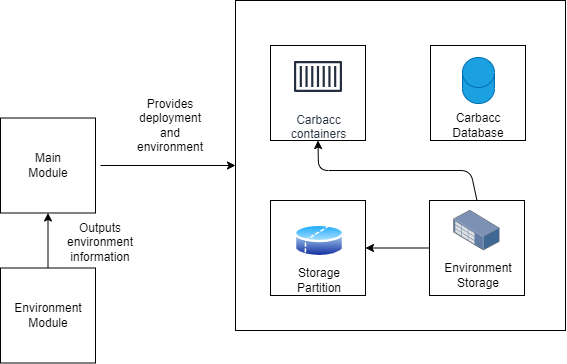

The diagram above was exported from draw.io. Its source (the exported page's mxGraphModel, read from the mxfile embedded in the PNG):
<mxGraphModel dx="980" dy="367" grid="1" gridSize="10" guides="1" tooltips="1" connect="1" arrows="1" fold="1" page="1" pageScale="1" pageWidth="850" pageHeight="1100" background="#ffffff" math="0" shadow="0">
  <root>
    <mxCell id="0" />
    <mxCell id="1" parent="0" />
    <mxCell id="2" style="edgeStyle=none;html=1;exitX=1;exitY=0.5;exitDx=0;exitDy=0;entryX=0;entryY=0.5;entryDx=0;entryDy=0;fontColor=#000000;strokeColor=#000000;" parent="1" target="3" edge="1">
      <mxGeometry relative="1" as="geometry">
        <mxPoint x="290" y="195" as="sourcePoint" />
      </mxGeometry>
    </mxCell>
    <mxCell id="3" value="" style="whiteSpace=wrap;html=1;aspect=fixed;fillColor=none;strokeColor=#000000;" parent="1" vertex="1">
      <mxGeometry x="425" y="30" width="330" height="330" as="geometry" />
    </mxCell>
    <mxCell id="4" value="" style="whiteSpace=wrap;html=1;aspect=fixed;strokeColor=#000000;fontColor=#000000;fillColor=none;" parent="1" vertex="1">
      <mxGeometry x="460" y="75" width="95" height="95" as="geometry" />
    </mxCell>
    <mxCell id="7" value="" style="whiteSpace=wrap;html=1;aspect=fixed;strokeColor=#000000;fontColor=#000000;fillColor=none;" parent="1" vertex="1">
      <mxGeometry x="460" y="230" width="95" height="95" as="geometry" />
    </mxCell>
    <mxCell id="8" value="&lt;font color=&quot;#000000&quot;&gt;Storage Partition&lt;/font&gt;" style="text;html=1;strokeColor=none;fillColor=none;align=center;verticalAlign=middle;whiteSpace=wrap;rounded=0;" parent="1" vertex="1">
      <mxGeometry x="478.8" y="295" width="60" height="30" as="geometry" />
    </mxCell>
    <mxCell id="10" value="" style="whiteSpace=wrap;html=1;aspect=fixed;strokeColor=#000000;fontColor=#000000;fillColor=none;" parent="1" vertex="1">
      <mxGeometry x="620" y="75" width="95" height="95" as="geometry" />
    </mxCell>
    <mxCell id="26" style="edgeStyle=none;html=1;exitX=0.5;exitY=0;exitDx=0;exitDy=0;entryX=0.5;entryY=1;entryDx=0;entryDy=0;strokeColor=#000000;" edge="1" parent="1" source="13" target="4">
      <mxGeometry relative="1" as="geometry">
        <Array as="points">
          <mxPoint x="660" y="200" />
          <mxPoint x="508" y="200" />
        </Array>
      </mxGeometry>
    </mxCell>
    <mxCell id="34" style="edgeStyle=none;html=1;exitX=0;exitY=0.5;exitDx=0;exitDy=0;entryX=1;entryY=0.5;entryDx=0;entryDy=0;strokeColor=#000000;" edge="1" parent="1" source="13" target="7">
      <mxGeometry relative="1" as="geometry" />
    </mxCell>
    <mxCell id="13" value="" style="whiteSpace=wrap;html=1;aspect=fixed;strokeColor=#000000;fontColor=#000000;fillColor=none;" parent="1" vertex="1">
      <mxGeometry x="619" y="230" width="95" height="95" as="geometry" />
    </mxCell>
    <mxCell id="14" value="&lt;font color=&quot;#000000&quot;&gt;Environment Storage&lt;/font&gt;" style="text;html=1;strokeColor=none;fillColor=none;align=center;verticalAlign=middle;whiteSpace=wrap;rounded=0;" parent="1" vertex="1">
      <mxGeometry x="637.5" y="290" width="60" height="30" as="geometry" />
    </mxCell>
    <mxCell id="16" value="&lt;font color=&quot;#000000&quot;&gt;Provides deployment and environment&lt;/font&gt;" style="text;html=1;strokeColor=none;fillColor=none;align=center;verticalAlign=middle;whiteSpace=wrap;rounded=0;" parent="1" vertex="1">
      <mxGeometry x="330" y="140" width="60" height="30" as="geometry" />
    </mxCell>
    <mxCell id="17" value="" style="whiteSpace=wrap;html=1;aspect=fixed;strokeColor=#000000;fontColor=#000000;fillColor=none;" vertex="1" parent="1">
      <mxGeometry x="190" y="147.5" width="95" height="95" as="geometry" />
    </mxCell>
    <mxCell id="18" value="&lt;font color=&quot;#000000&quot;&gt;Main Module&lt;/font&gt;" style="text;html=1;strokeColor=none;fillColor=none;align=center;verticalAlign=middle;whiteSpace=wrap;rounded=0;" vertex="1" parent="1">
      <mxGeometry x="207.5" y="180" width="60" height="30" as="geometry" />
    </mxCell>
    <mxCell id="20" value="Carbacc &lt;br&gt;containers" style="sketch=0;outlineConnect=0;fontColor=#232F3E;gradientColor=none;strokeColor=#232F3E;fillColor=#ffffff;dashed=0;verticalLabelPosition=bottom;verticalAlign=top;align=center;html=1;fontSize=12;fontStyle=0;aspect=fixed;shape=mxgraph.aws4.resourceIcon;resIcon=mxgraph.aws4.container_1;" vertex="1" parent="1">
      <mxGeometry x="477.5" y="76" width="60" height="60" as="geometry" />
    </mxCell>
    <mxCell id="21" value="" style="shape=cylinder3;whiteSpace=wrap;html=1;boundedLbl=1;backgroundOutline=1;size=15;fillColor=#1ba1e2;fontColor=#ffffff;strokeColor=#006EAF;" vertex="1" parent="1">
      <mxGeometry x="652" y="87" width="32" height="46" as="geometry" />
    </mxCell>
    <mxCell id="22" value="&lt;font color=&quot;#000000&quot;&gt;Carbacc Database&lt;/font&gt;" style="text;html=1;strokeColor=none;fillColor=none;align=center;verticalAlign=middle;whiteSpace=wrap;rounded=0;" vertex="1" parent="1">
      <mxGeometry x="638" y="140" width="60" height="30" as="geometry" />
    </mxCell>
    <mxCell id="27" value="" style="points=[];aspect=fixed;html=1;align=center;shadow=0;dashed=0;image;image=img/lib/allied_telesis/storage/Datacenter_Server_Rack_Storage_Unit_Small.svg;fillColor=none;" vertex="1" parent="1">
      <mxGeometry x="643.35" y="240" width="46.3" height="40.2" as="geometry" />
    </mxCell>
    <mxCell id="32" style="edgeStyle=none;html=1;exitX=0.5;exitY=0;exitDx=0;exitDy=0;entryX=0.5;entryY=1;entryDx=0;entryDy=0;strokeColor=#000000;" edge="1" parent="1" source="30" target="17">
      <mxGeometry relative="1" as="geometry" />
    </mxCell>
    <mxCell id="30" value="" style="whiteSpace=wrap;html=1;aspect=fixed;strokeColor=#000000;fontColor=#000000;fillColor=none;" vertex="1" parent="1">
      <mxGeometry x="190" y="297.5" width="95" height="95" as="geometry" />
    </mxCell>
    <mxCell id="31" value="&lt;font color=&quot;#000000&quot;&gt;Environment Module&lt;/font&gt;" style="text;html=1;strokeColor=none;fillColor=none;align=center;verticalAlign=middle;whiteSpace=wrap;rounded=0;" vertex="1" parent="1">
      <mxGeometry x="207.5" y="330" width="60" height="30" as="geometry" />
    </mxCell>
    <mxCell id="33" value="&lt;font color=&quot;#000000&quot;&gt;Outputs environment information&lt;/font&gt;" style="text;html=1;strokeColor=none;fillColor=none;align=center;verticalAlign=middle;whiteSpace=wrap;rounded=0;" vertex="1" parent="1">
      <mxGeometry x="260" y="257" width="60" height="30" as="geometry" />
    </mxCell>
    <mxCell id="35" value="" style="aspect=fixed;perimeter=ellipsePerimeter;html=1;align=center;shadow=0;dashed=0;spacingTop=3;image;image=img/lib/active_directory/database_partition_2.svg;fillColor=none;" vertex="1" parent="1">
      <mxGeometry x="484" y="252" width="50" height="37" as="geometry" />
    </mxCell>
  </root>
</mxGraphModel>